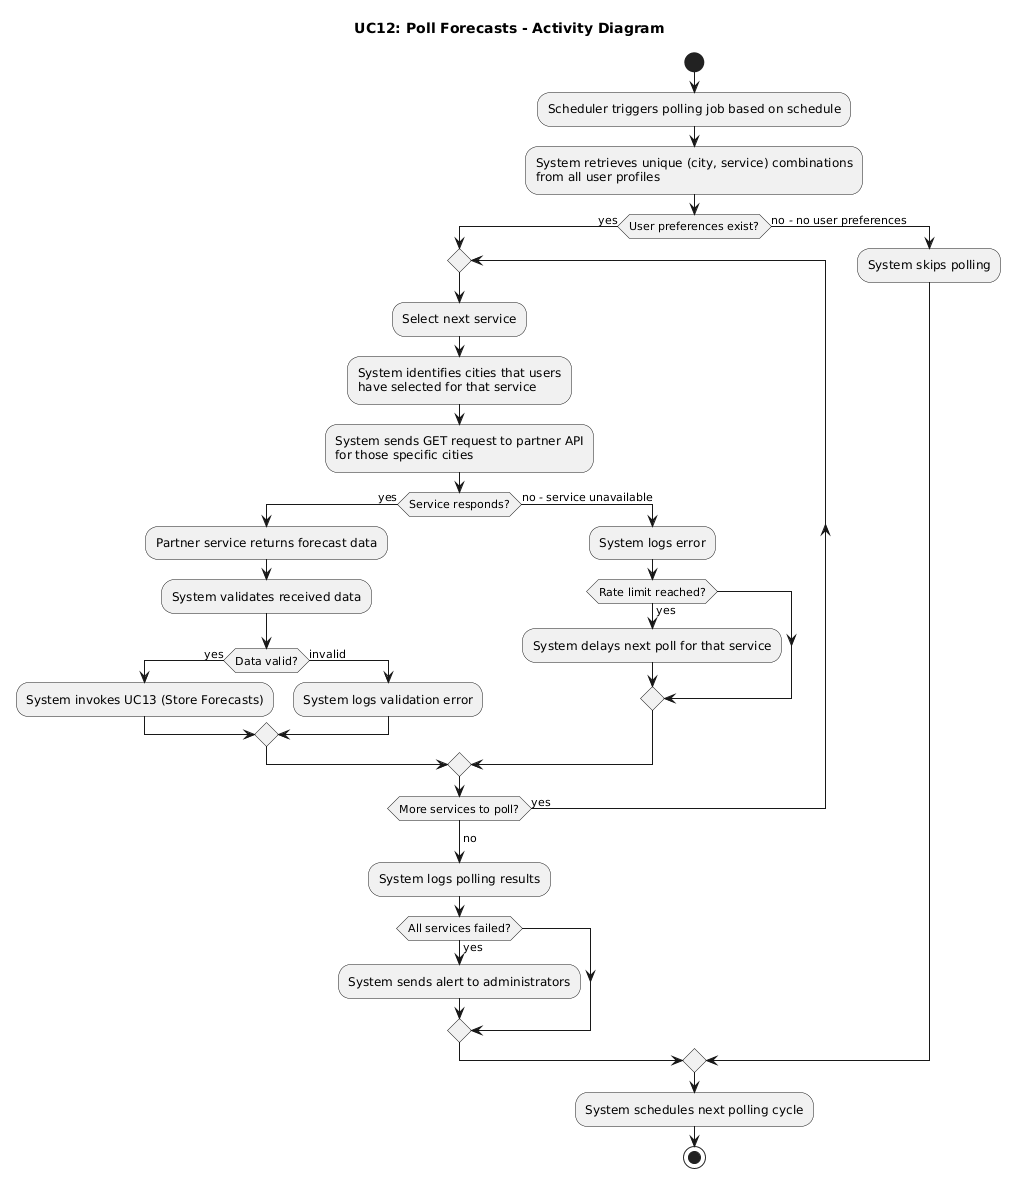

The diagram above was rendered by PlantUML. Its source (embedded in the PNG):
@startuml
title UC12: Poll Forecasts - Activity Diagram

start
:Scheduler triggers polling job based on schedule;
:System retrieves unique (city, service) combinations
from all user profiles;

if (User preferences exist?) then (yes)
  repeat
    :Select next service;
    :System identifies cities that users
    have selected for that service;
    :System sends GET request to partner API
    for those specific cities;
    
    if (Service responds?) then (yes)
      :Partner service returns forecast data;
      :System validates received data;
      if (Data valid?) then (yes)
        :System invokes UC13 (Store Forecasts);
      else (invalid)
        :System logs validation error;
      endif
    else (no - service unavailable)
      :System logs error;
      if (Rate limit reached?) then (yes)
        :System delays next poll for that service;
      endif
    endif
    
  repeat while (More services to poll?) is (yes)
  ->no;

  :System logs polling results;

  if (All services failed?) then (yes)
    :System sends alert to administrators;
  endif
else (no - no user preferences)
  :System skips polling;
endif

:System schedules next polling cycle;
stop
@enduml